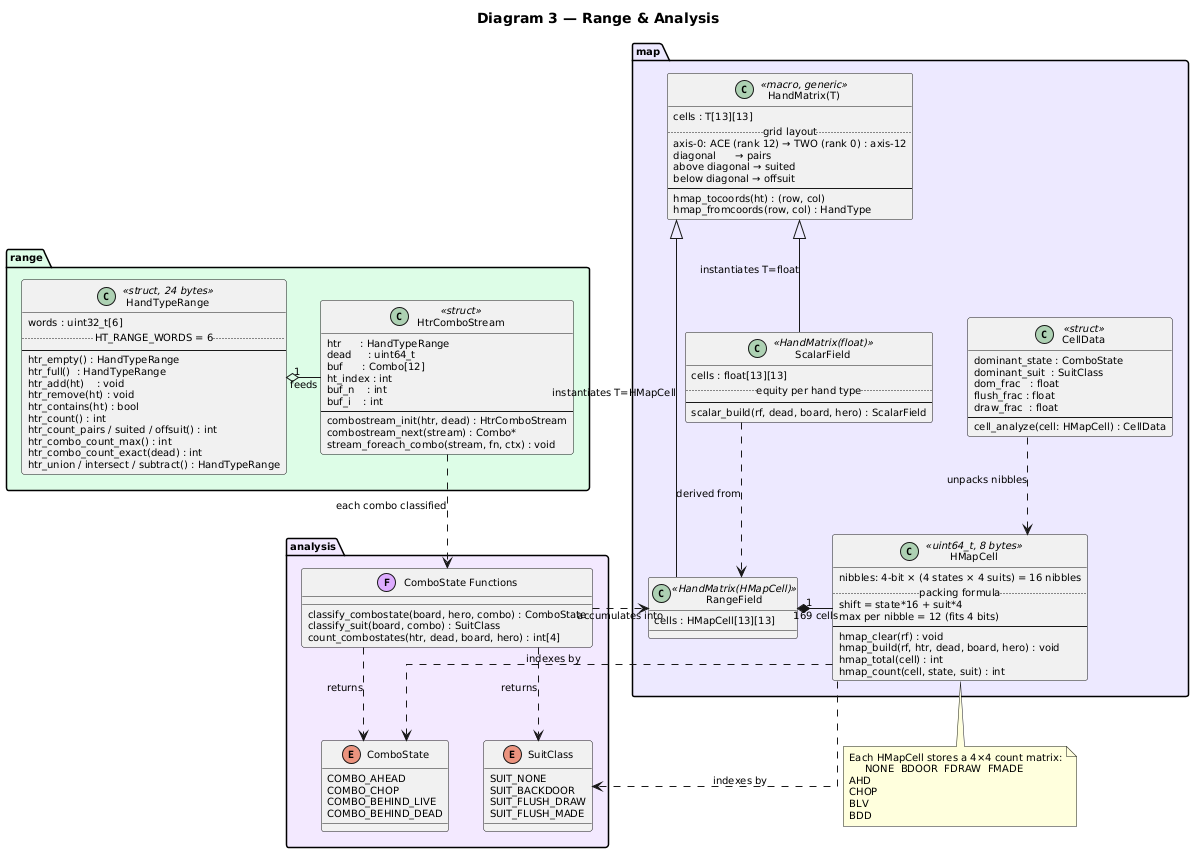

The diagram above was rendered by PlantUML. Its source (embedded in the PNG):
@startuml
title Diagram 3 — Range & Analysis
skinparam defaultFontSize 10
skinparam classAttributeIconSize 0
skinparam linetype ortho

package "range" #dcfce7 {

  class HandTypeRange << struct, 24 bytes >> {
    words : uint32_t[6]   /' 169 bits packed '/
    ..HT_RANGE_WORDS = 6..
    --
    htr_empty() : HandTypeRange
    htr_full()  : HandTypeRange
    htr_add(ht)    : void
    htr_remove(ht) : void
    htr_contains(ht) : bool
    htr_count() : int
    htr_count_pairs / suited / offsuit() : int
    htr_combo_count_max() : int
    htr_combo_count_exact(dead) : int
    htr_union / intersect / subtract() : HandTypeRange
  }

  class HtrComboStream << struct >> {
    htr      : HandTypeRange
    dead     : uint64_t
    buf      : Combo[12]
    ht_index : int
    buf_n    : int
    buf_i    : int
    --
    combostream_init(htr, dead) : HtrComboStream
    combostream_next(stream) : Combo*
    stream_foreach_combo(stream, fn, ctx) : void
  }

  HandTypeRange "1" o-right- HtrComboStream : feeds
}

package "analysis" #f3e8ff {

  enum ComboState {
    COMBO_AHEAD
    COMBO_CHOP
    COMBO_BEHIND_LIVE
    COMBO_BEHIND_DEAD
  }

  enum SuitClass {
    SUIT_NONE
    SUIT_BACKDOOR
    SUIT_FLUSH_DRAW
    SUIT_FLUSH_MADE
  }

  class "ComboState Functions" as CSF << (F,#ddaaff) >> {
    classify_combostate(board, hero, combo) : ComboState
    classify_suit(board, combo) : SuitClass
    count_combostates(htr, dead, board, hero) : int[4]
  }
}

package "map" #ede9fe {

  class "HandMatrix(T)" as HM << macro, generic >> {
    cells : T[13][13]
    ..grid layout..
    axis-0: ACE (rank 12) → TWO (rank 0) : axis-12
    diagonal      → pairs
    above diagonal → suited
    below diagonal → offsuit
    --
    hmap_tocoords(ht) : (row, col)
    hmap_fromcoords(row, col) : HandType
  }

  class HMapCell << uint64_t, 8 bytes >> {
    nibbles: 4-bit × (4 states × 4 suits) = 16 nibbles
    ..packing formula..
    shift = state*16 + suit*4
    max per nibble = 12 (fits 4 bits)
    --
    hmap_clear(rf) : void
    hmap_build(rf, htr, dead, board, hero) : void
    hmap_total(cell) : int
    hmap_count(cell, state, suit) : int
  }

  class CellData << struct >> {
    dominant_state : ComboState
    dominant_suit  : SuitClass
    dom_frac   : float
    flush_frac : float
    draw_frac  : float
    --
    cell_analyze(cell: HMapCell) : CellData
  }

  class RangeField << HandMatrix(HMapCell) >> {
    cells : HMapCell[13][13]
    /' 13×13×8 = 1,352 bytes '/
  }

  class ScalarField << HandMatrix(float) >> {
    cells : float[13][13]
    /' 13×13×4 = 676 bytes '/
    ..equity per hand type..
    --
    scalar_build(rf, dead, board, hero) : ScalarField
  }

  RangeField  -up-|> HM : instantiates T=HMapCell
  ScalarField -up-|> HM : instantiates T=float
  RangeField "1" *-right- HMapCell : 169 cells
  CellData    ..>  HMapCell : unpacks nibbles
  ScalarField ..>  RangeField : derived from
}

CSF ..> ComboState : returns
CSF ..> SuitClass  : returns
HMapCell ..> ComboState : indexes by
HMapCell ..> SuitClass  : indexes by
HtrComboStream ..> CSF : each combo classified
CSF ..> RangeField : accumulates into

note bottom of HMapCell
  Each HMapCell stores a 4×4 count matrix:
       NONE  BDOOR  FDRAW  FMADE
  AHD  
  CHOP 
  BLV  
  BDD  
end note
@enduml